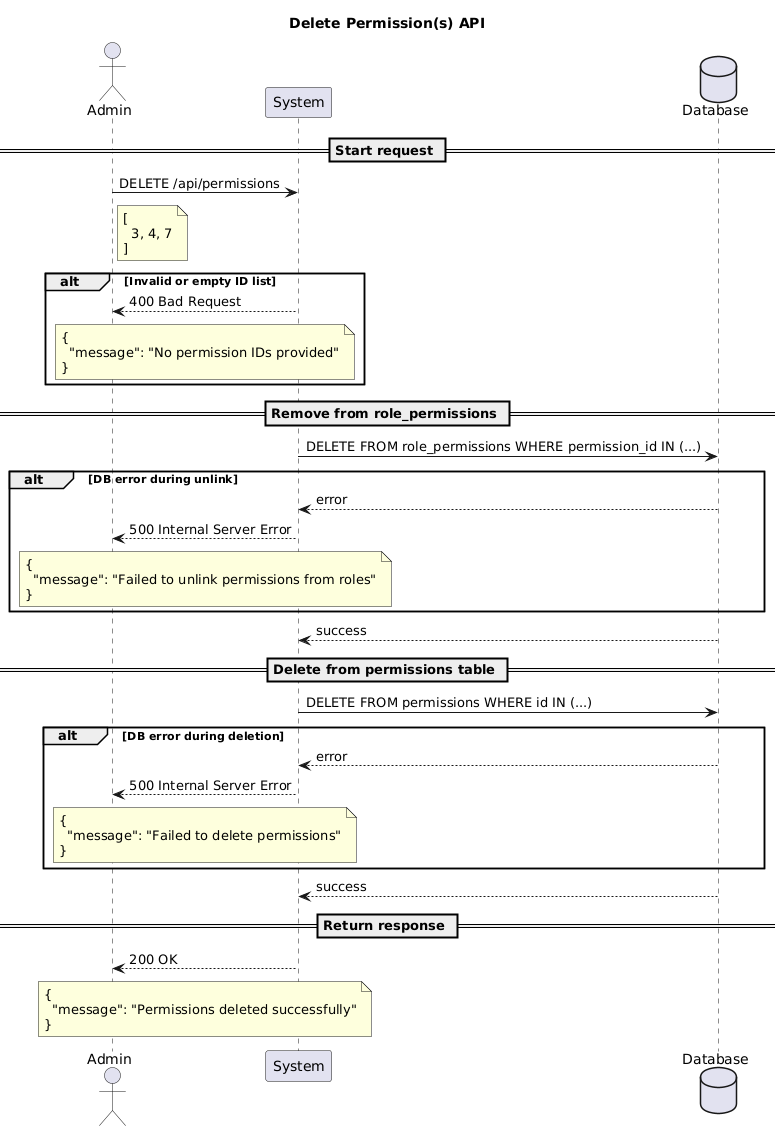

The diagram above was rendered by PlantUML. Its source (embedded in the PNG):
@startuml
title Delete Permission(s) API

actor Admin
participant "System" as System
database "Database" as DB

== Start request ==
Admin -> System: DELETE /api/permissions
note right of Admin
[
  3, 4, 7
]
end note

alt Invalid or empty ID list
System --> Admin: 400 Bad Request
note over System, Admin
{
  "message": "No permission IDs provided"
}
end note
end alt

== Remove from role_permissions ==
System -> DB: DELETE FROM role_permissions WHERE permission_id IN (...)

alt DB error during unlink
DB --> System: error
System --> Admin: 500 Internal Server Error
note over System, Admin
{
  "message": "Failed to unlink permissions from roles"
}
end note
end alt

DB --> System: success

== Delete from permissions table ==
System -> DB: DELETE FROM permissions WHERE id IN (...)

alt DB error during deletion
DB --> System: error
System --> Admin: 500 Internal Server Error
note over System, Admin
{
  "message": "Failed to delete permissions"
}
end note
end alt

DB --> System: success

== Return response ==
System --> Admin: 200 OK
note over System, Admin
{
  "message": "Permissions deleted successfully"
}
end note
@enduml